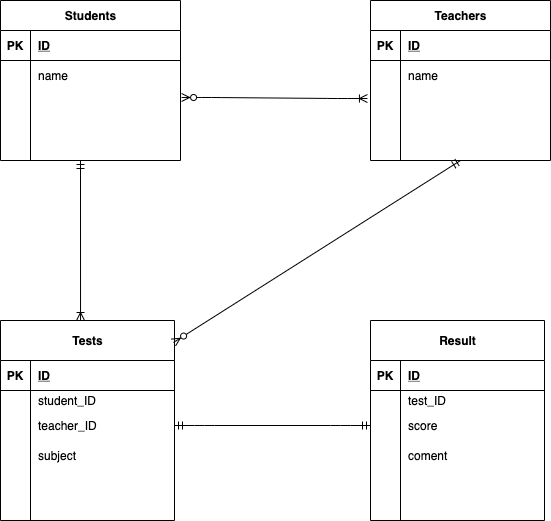

The diagram above was exported from draw.io. Its source (the exported page's mxGraphModel, read from the mxfile embedded in the PNG):
<mxGraphModel dx="660" dy="754" grid="1" gridSize="10" guides="1" tooltips="1" connect="1" arrows="1" fold="1" page="1" pageScale="1" pageWidth="827" pageHeight="1169" math="0" shadow="0">
  <root>
    <mxCell id="0" />
    <mxCell id="1" parent="0" />
    <mxCell id="40" value="Students" style="shape=table;startSize=30;container=1;collapsible=1;childLayout=tableLayout;fixedRows=1;rowLines=0;fontStyle=1;align=center;resizeLast=1;html=1;" parent="1" vertex="1">
      <mxGeometry x="220" y="360" width="180" height="160" as="geometry" />
    </mxCell>
    <mxCell id="41" value="" style="shape=partialRectangle;collapsible=0;dropTarget=0;pointerEvents=0;fillColor=none;top=0;left=0;bottom=1;right=0;points=[[0,0.5],[1,0.5]];portConstraint=eastwest;" parent="40" vertex="1">
      <mxGeometry y="30" width="180" height="30" as="geometry" />
    </mxCell>
    <mxCell id="42" value="PK" style="shape=partialRectangle;connectable=0;fillColor=none;top=0;left=0;bottom=0;right=0;fontStyle=1;overflow=hidden;" parent="41" vertex="1">
      <mxGeometry width="30" height="30" as="geometry" />
    </mxCell>
    <mxCell id="43" value="ID" style="shape=partialRectangle;connectable=0;fillColor=none;top=0;left=0;bottom=0;right=0;align=left;spacingLeft=6;fontStyle=5;overflow=hidden;" parent="41" vertex="1">
      <mxGeometry x="30" width="150" height="30" as="geometry" />
    </mxCell>
    <mxCell id="44" value="" style="shape=partialRectangle;collapsible=0;dropTarget=0;pointerEvents=0;fillColor=none;top=0;left=0;bottom=0;right=0;points=[[0,0.5],[1,0.5]];portConstraint=eastwest;" parent="40" vertex="1">
      <mxGeometry y="60" width="180" height="30" as="geometry" />
    </mxCell>
    <mxCell id="45" value="" style="shape=partialRectangle;connectable=0;fillColor=none;top=0;left=0;bottom=0;right=0;editable=1;overflow=hidden;" parent="44" vertex="1">
      <mxGeometry width="30" height="30" as="geometry" />
    </mxCell>
    <mxCell id="46" value="name" style="shape=partialRectangle;connectable=0;fillColor=none;top=0;left=0;bottom=0;right=0;align=left;spacingLeft=6;overflow=hidden;" parent="44" vertex="1">
      <mxGeometry x="30" width="150" height="30" as="geometry" />
    </mxCell>
    <mxCell id="47" value="" style="shape=partialRectangle;collapsible=0;dropTarget=0;pointerEvents=0;fillColor=none;top=0;left=0;bottom=0;right=0;points=[[0,0.5],[1,0.5]];portConstraint=eastwest;" parent="40" vertex="1">
      <mxGeometry y="90" width="180" height="30" as="geometry" />
    </mxCell>
    <mxCell id="48" value="" style="shape=partialRectangle;connectable=0;fillColor=none;top=0;left=0;bottom=0;right=0;editable=1;overflow=hidden;" parent="47" vertex="1">
      <mxGeometry width="30" height="30" as="geometry" />
    </mxCell>
    <mxCell id="49" value="" style="shape=partialRectangle;connectable=0;fillColor=none;top=0;left=0;bottom=0;right=0;align=left;spacingLeft=6;overflow=hidden;" parent="47" vertex="1">
      <mxGeometry x="30" width="150" height="30" as="geometry" />
    </mxCell>
    <mxCell id="50" value="" style="shape=partialRectangle;collapsible=0;dropTarget=0;pointerEvents=0;fillColor=none;top=0;left=0;bottom=0;right=0;points=[[0,0.5],[1,0.5]];portConstraint=eastwest;" parent="40" vertex="1">
      <mxGeometry y="120" width="180" height="30" as="geometry" />
    </mxCell>
    <mxCell id="51" value="" style="shape=partialRectangle;connectable=0;fillColor=none;top=0;left=0;bottom=0;right=0;editable=1;overflow=hidden;" parent="50" vertex="1">
      <mxGeometry width="30" height="30" as="geometry" />
    </mxCell>
    <mxCell id="52" value="" style="shape=partialRectangle;connectable=0;fillColor=none;top=0;left=0;bottom=0;right=0;align=left;spacingLeft=6;overflow=hidden;" parent="50" vertex="1">
      <mxGeometry x="30" width="150" height="30" as="geometry" />
    </mxCell>
    <mxCell id="53" value="Teachers" style="shape=table;startSize=30;container=1;collapsible=1;childLayout=tableLayout;fixedRows=1;rowLines=0;fontStyle=1;align=center;resizeLast=1;html=1;" parent="1" vertex="1">
      <mxGeometry x="590" y="360" width="180" height="160" as="geometry" />
    </mxCell>
    <mxCell id="54" value="" style="shape=partialRectangle;collapsible=0;dropTarget=0;pointerEvents=0;fillColor=none;top=0;left=0;bottom=1;right=0;points=[[0,0.5],[1,0.5]];portConstraint=eastwest;" parent="53" vertex="1">
      <mxGeometry y="30" width="180" height="30" as="geometry" />
    </mxCell>
    <mxCell id="55" value="PK" style="shape=partialRectangle;connectable=0;fillColor=none;top=0;left=0;bottom=0;right=0;fontStyle=1;overflow=hidden;" parent="54" vertex="1">
      <mxGeometry width="30" height="30" as="geometry" />
    </mxCell>
    <mxCell id="56" value="ID" style="shape=partialRectangle;connectable=0;fillColor=none;top=0;left=0;bottom=0;right=0;align=left;spacingLeft=6;fontStyle=5;overflow=hidden;" parent="54" vertex="1">
      <mxGeometry x="30" width="150" height="30" as="geometry" />
    </mxCell>
    <mxCell id="57" value="" style="shape=partialRectangle;collapsible=0;dropTarget=0;pointerEvents=0;fillColor=none;top=0;left=0;bottom=0;right=0;points=[[0,0.5],[1,0.5]];portConstraint=eastwest;" parent="53" vertex="1">
      <mxGeometry y="60" width="180" height="30" as="geometry" />
    </mxCell>
    <mxCell id="58" value="" style="shape=partialRectangle;connectable=0;fillColor=none;top=0;left=0;bottom=0;right=0;editable=1;overflow=hidden;" parent="57" vertex="1">
      <mxGeometry width="30" height="30" as="geometry" />
    </mxCell>
    <mxCell id="59" value="name" style="shape=partialRectangle;connectable=0;fillColor=none;top=0;left=0;bottom=0;right=0;align=left;spacingLeft=6;overflow=hidden;" parent="57" vertex="1">
      <mxGeometry x="30" width="150" height="30" as="geometry" />
    </mxCell>
    <mxCell id="60" value="" style="shape=partialRectangle;collapsible=0;dropTarget=0;pointerEvents=0;fillColor=none;top=0;left=0;bottom=0;right=0;points=[[0,0.5],[1,0.5]];portConstraint=eastwest;" parent="53" vertex="1">
      <mxGeometry y="90" width="180" height="30" as="geometry" />
    </mxCell>
    <mxCell id="61" value="" style="shape=partialRectangle;connectable=0;fillColor=none;top=0;left=0;bottom=0;right=0;editable=1;overflow=hidden;" parent="60" vertex="1">
      <mxGeometry width="30" height="30" as="geometry" />
    </mxCell>
    <mxCell id="62" value="" style="shape=partialRectangle;connectable=0;fillColor=none;top=0;left=0;bottom=0;right=0;align=left;spacingLeft=6;overflow=hidden;" parent="60" vertex="1">
      <mxGeometry x="30" width="150" height="30" as="geometry" />
    </mxCell>
    <mxCell id="63" value="" style="shape=partialRectangle;collapsible=0;dropTarget=0;pointerEvents=0;fillColor=none;top=0;left=0;bottom=0;right=0;points=[[0,0.5],[1,0.5]];portConstraint=eastwest;" parent="53" vertex="1">
      <mxGeometry y="120" width="180" height="30" as="geometry" />
    </mxCell>
    <mxCell id="64" value="" style="shape=partialRectangle;connectable=0;fillColor=none;top=0;left=0;bottom=0;right=0;editable=1;overflow=hidden;" parent="63" vertex="1">
      <mxGeometry width="30" height="30" as="geometry" />
    </mxCell>
    <mxCell id="65" value="" style="shape=partialRectangle;connectable=0;fillColor=none;top=0;left=0;bottom=0;right=0;align=left;spacingLeft=6;overflow=hidden;" parent="63" vertex="1">
      <mxGeometry x="30" width="150" height="30" as="geometry" />
    </mxCell>
    <mxCell id="66" value="Tests" style="shape=table;startSize=40;container=1;collapsible=1;childLayout=tableLayout;fixedRows=1;rowLines=0;fontStyle=1;align=center;resizeLast=1;html=1;" parent="1" vertex="1">
      <mxGeometry x="220" y="680" width="174" height="200" as="geometry" />
    </mxCell>
    <mxCell id="67" value="" style="shape=partialRectangle;collapsible=0;dropTarget=0;pointerEvents=0;fillColor=none;top=0;left=0;bottom=1;right=0;points=[[0,0.5],[1,0.5]];portConstraint=eastwest;" parent="66" vertex="1">
      <mxGeometry y="40" width="174" height="30" as="geometry" />
    </mxCell>
    <mxCell id="68" value="PK" style="shape=partialRectangle;connectable=0;fillColor=none;top=0;left=0;bottom=0;right=0;fontStyle=1;overflow=hidden;" parent="67" vertex="1">
      <mxGeometry width="30" height="30" as="geometry" />
    </mxCell>
    <mxCell id="69" value="ID" style="shape=partialRectangle;connectable=0;fillColor=none;top=0;left=0;bottom=0;right=0;align=left;spacingLeft=6;fontStyle=5;overflow=hidden;" parent="67" vertex="1">
      <mxGeometry x="30" width="144" height="30" as="geometry" />
    </mxCell>
    <mxCell id="70" value="" style="shape=partialRectangle;collapsible=0;dropTarget=0;pointerEvents=0;fillColor=none;top=0;left=0;bottom=0;right=0;points=[[0,0.5],[1,0.5]];portConstraint=eastwest;" parent="66" vertex="1">
      <mxGeometry y="70" width="174" height="20" as="geometry" />
    </mxCell>
    <mxCell id="71" value="" style="shape=partialRectangle;connectable=0;fillColor=none;top=0;left=0;bottom=0;right=0;editable=1;overflow=hidden;" parent="70" vertex="1">
      <mxGeometry width="30" height="20" as="geometry" />
    </mxCell>
    <mxCell id="72" value="student_ID" style="shape=partialRectangle;connectable=0;fillColor=none;top=0;left=0;bottom=0;right=0;align=left;spacingLeft=6;overflow=hidden;" parent="70" vertex="1">
      <mxGeometry x="30" width="144" height="20" as="geometry" />
    </mxCell>
    <mxCell id="73" value="" style="shape=partialRectangle;collapsible=0;dropTarget=0;pointerEvents=0;fillColor=none;top=0;left=0;bottom=0;right=0;points=[[0,0.5],[1,0.5]];portConstraint=eastwest;" parent="66" vertex="1">
      <mxGeometry y="90" width="174" height="30" as="geometry" />
    </mxCell>
    <mxCell id="74" value="" style="shape=partialRectangle;connectable=0;fillColor=none;top=0;left=0;bottom=0;right=0;editable=1;overflow=hidden;" parent="73" vertex="1">
      <mxGeometry width="30" height="30" as="geometry" />
    </mxCell>
    <mxCell id="75" value="teacher_ID" style="shape=partialRectangle;connectable=0;fillColor=none;top=0;left=0;bottom=0;right=0;align=left;spacingLeft=6;overflow=hidden;" parent="73" vertex="1">
      <mxGeometry x="30" width="144" height="30" as="geometry" />
    </mxCell>
    <mxCell id="76" value="" style="shape=partialRectangle;collapsible=0;dropTarget=0;pointerEvents=0;fillColor=none;top=0;left=0;bottom=0;right=0;points=[[0,0.5],[1,0.5]];portConstraint=eastwest;" parent="66" vertex="1">
      <mxGeometry y="120" width="174" height="30" as="geometry" />
    </mxCell>
    <mxCell id="77" value="" style="shape=partialRectangle;connectable=0;fillColor=none;top=0;left=0;bottom=0;right=0;editable=1;overflow=hidden;" parent="76" vertex="1">
      <mxGeometry width="30" height="30" as="geometry" />
    </mxCell>
    <mxCell id="78" value="subject" style="shape=partialRectangle;connectable=0;fillColor=none;top=0;left=0;bottom=0;right=0;align=left;spacingLeft=6;overflow=hidden;" parent="76" vertex="1">
      <mxGeometry x="30" width="144" height="30" as="geometry" />
    </mxCell>
    <mxCell id="83" style="shape=partialRectangle;collapsible=0;dropTarget=0;pointerEvents=0;fillColor=none;top=0;left=0;bottom=0;right=0;points=[[0,0.5],[1,0.5]];portConstraint=eastwest;" parent="66" vertex="1">
      <mxGeometry y="150" width="174" height="30" as="geometry" />
    </mxCell>
    <mxCell id="84" style="shape=partialRectangle;connectable=0;fillColor=none;top=0;left=0;bottom=0;right=0;editable=1;overflow=hidden;" parent="83" vertex="1">
      <mxGeometry width="30" height="30" as="geometry" />
    </mxCell>
    <mxCell id="85" value="" style="shape=partialRectangle;connectable=0;fillColor=none;top=0;left=0;bottom=0;right=0;align=left;spacingLeft=6;overflow=hidden;" parent="83" vertex="1">
      <mxGeometry x="30" width="144" height="30" as="geometry" />
    </mxCell>
    <mxCell id="86" value="Result" style="shape=table;startSize=40;container=1;collapsible=1;childLayout=tableLayout;fixedRows=1;rowLines=0;fontStyle=1;align=center;resizeLast=1;html=1;" vertex="1" parent="1">
      <mxGeometry x="590" y="680" width="174" height="200" as="geometry" />
    </mxCell>
    <mxCell id="87" value="" style="shape=partialRectangle;collapsible=0;dropTarget=0;pointerEvents=0;fillColor=none;top=0;left=0;bottom=1;right=0;points=[[0,0.5],[1,0.5]];portConstraint=eastwest;" vertex="1" parent="86">
      <mxGeometry y="40" width="174" height="30" as="geometry" />
    </mxCell>
    <mxCell id="88" value="PK" style="shape=partialRectangle;connectable=0;fillColor=none;top=0;left=0;bottom=0;right=0;fontStyle=1;overflow=hidden;" vertex="1" parent="87">
      <mxGeometry width="30" height="30" as="geometry" />
    </mxCell>
    <mxCell id="89" value="ID" style="shape=partialRectangle;connectable=0;fillColor=none;top=0;left=0;bottom=0;right=0;align=left;spacingLeft=6;fontStyle=5;overflow=hidden;" vertex="1" parent="87">
      <mxGeometry x="30" width="144" height="30" as="geometry" />
    </mxCell>
    <mxCell id="90" value="" style="shape=partialRectangle;collapsible=0;dropTarget=0;pointerEvents=0;fillColor=none;top=0;left=0;bottom=0;right=0;points=[[0,0.5],[1,0.5]];portConstraint=eastwest;" vertex="1" parent="86">
      <mxGeometry y="70" width="174" height="20" as="geometry" />
    </mxCell>
    <mxCell id="91" value="" style="shape=partialRectangle;connectable=0;fillColor=none;top=0;left=0;bottom=0;right=0;editable=1;overflow=hidden;" vertex="1" parent="90">
      <mxGeometry width="30" height="20" as="geometry" />
    </mxCell>
    <mxCell id="92" value="test_ID" style="shape=partialRectangle;connectable=0;fillColor=none;top=0;left=0;bottom=0;right=0;align=left;spacingLeft=6;overflow=hidden;" vertex="1" parent="90">
      <mxGeometry x="30" width="144" height="20" as="geometry" />
    </mxCell>
    <mxCell id="93" value="" style="shape=partialRectangle;collapsible=0;dropTarget=0;pointerEvents=0;fillColor=none;top=0;left=0;bottom=0;right=0;points=[[0,0.5],[1,0.5]];portConstraint=eastwest;" vertex="1" parent="86">
      <mxGeometry y="90" width="174" height="30" as="geometry" />
    </mxCell>
    <mxCell id="94" value="" style="shape=partialRectangle;connectable=0;fillColor=none;top=0;left=0;bottom=0;right=0;editable=1;overflow=hidden;" vertex="1" parent="93">
      <mxGeometry width="30" height="30" as="geometry" />
    </mxCell>
    <mxCell id="95" value="score" style="shape=partialRectangle;connectable=0;fillColor=none;top=0;left=0;bottom=0;right=0;align=left;spacingLeft=6;overflow=hidden;" vertex="1" parent="93">
      <mxGeometry x="30" width="144" height="30" as="geometry" />
    </mxCell>
    <mxCell id="96" value="" style="shape=partialRectangle;collapsible=0;dropTarget=0;pointerEvents=0;fillColor=none;top=0;left=0;bottom=0;right=0;points=[[0,0.5],[1,0.5]];portConstraint=eastwest;" vertex="1" parent="86">
      <mxGeometry y="120" width="174" height="30" as="geometry" />
    </mxCell>
    <mxCell id="97" value="" style="shape=partialRectangle;connectable=0;fillColor=none;top=0;left=0;bottom=0;right=0;editable=1;overflow=hidden;" vertex="1" parent="96">
      <mxGeometry width="30" height="30" as="geometry" />
    </mxCell>
    <mxCell id="98" value="coment" style="shape=partialRectangle;connectable=0;fillColor=none;top=0;left=0;bottom=0;right=0;align=left;spacingLeft=6;overflow=hidden;" vertex="1" parent="96">
      <mxGeometry x="30" width="144" height="30" as="geometry" />
    </mxCell>
    <mxCell id="99" style="shape=partialRectangle;collapsible=0;dropTarget=0;pointerEvents=0;fillColor=none;top=0;left=0;bottom=0;right=0;points=[[0,0.5],[1,0.5]];portConstraint=eastwest;" vertex="1" parent="86">
      <mxGeometry y="150" width="174" height="30" as="geometry" />
    </mxCell>
    <mxCell id="100" style="shape=partialRectangle;connectable=0;fillColor=none;top=0;left=0;bottom=0;right=0;editable=1;overflow=hidden;" vertex="1" parent="99">
      <mxGeometry width="30" height="30" as="geometry" />
    </mxCell>
    <mxCell id="101" value="" style="shape=partialRectangle;connectable=0;fillColor=none;top=0;left=0;bottom=0;right=0;align=left;spacingLeft=6;overflow=hidden;" vertex="1" parent="99">
      <mxGeometry x="30" width="144" height="30" as="geometry" />
    </mxCell>
    <mxCell id="103" value="" style="edgeStyle=entityRelationEdgeStyle;fontSize=12;html=1;endArrow=ERoneToMany;startArrow=ERzeroToMany;exitX=1.006;exitY=0.233;exitDx=0;exitDy=0;exitPerimeter=0;entryX=-0.017;entryY=0.267;entryDx=0;entryDy=0;entryPerimeter=0;" edge="1" parent="1" source="47" target="60">
      <mxGeometry width="100" height="100" relative="1" as="geometry">
        <mxPoint x="450" y="480" as="sourcePoint" />
        <mxPoint x="550" y="380" as="targetPoint" />
      </mxGeometry>
    </mxCell>
    <mxCell id="104" value="" style="fontSize=12;html=1;endArrow=ERoneToMany;startArrow=ERmandOne;entryX=0.46;entryY=0;entryDx=0;entryDy=0;entryPerimeter=0;" edge="1" parent="1" target="66">
      <mxGeometry width="100" height="100" relative="1" as="geometry">
        <mxPoint x="300" y="520" as="sourcePoint" />
        <mxPoint x="560" y="540" as="targetPoint" />
      </mxGeometry>
    </mxCell>
    <mxCell id="107" value="" style="fontSize=12;html=1;endArrow=ERzeroToMany;startArrow=ERmandOne;exitX=0.5;exitY=1;exitDx=0;exitDy=0;entryX=0.994;entryY=0.11;entryDx=0;entryDy=0;entryPerimeter=0;" edge="1" parent="1" source="53" target="66">
      <mxGeometry width="100" height="100" relative="1" as="geometry">
        <mxPoint x="460" y="640" as="sourcePoint" />
        <mxPoint x="400" y="680" as="targetPoint" />
      </mxGeometry>
    </mxCell>
    <mxCell id="109" value="" style="edgeStyle=entityRelationEdgeStyle;fontSize=12;html=1;endArrow=ERmandOne;startArrow=ERmandOne;exitX=1;exitY=0.5;exitDx=0;exitDy=0;entryX=0;entryY=0.5;entryDx=0;entryDy=0;" edge="1" parent="1" source="73" target="93">
      <mxGeometry width="100" height="100" relative="1" as="geometry">
        <mxPoint x="460" y="640" as="sourcePoint" />
        <mxPoint x="560" y="540" as="targetPoint" />
      </mxGeometry>
    </mxCell>
  </root>
</mxGraphModel>